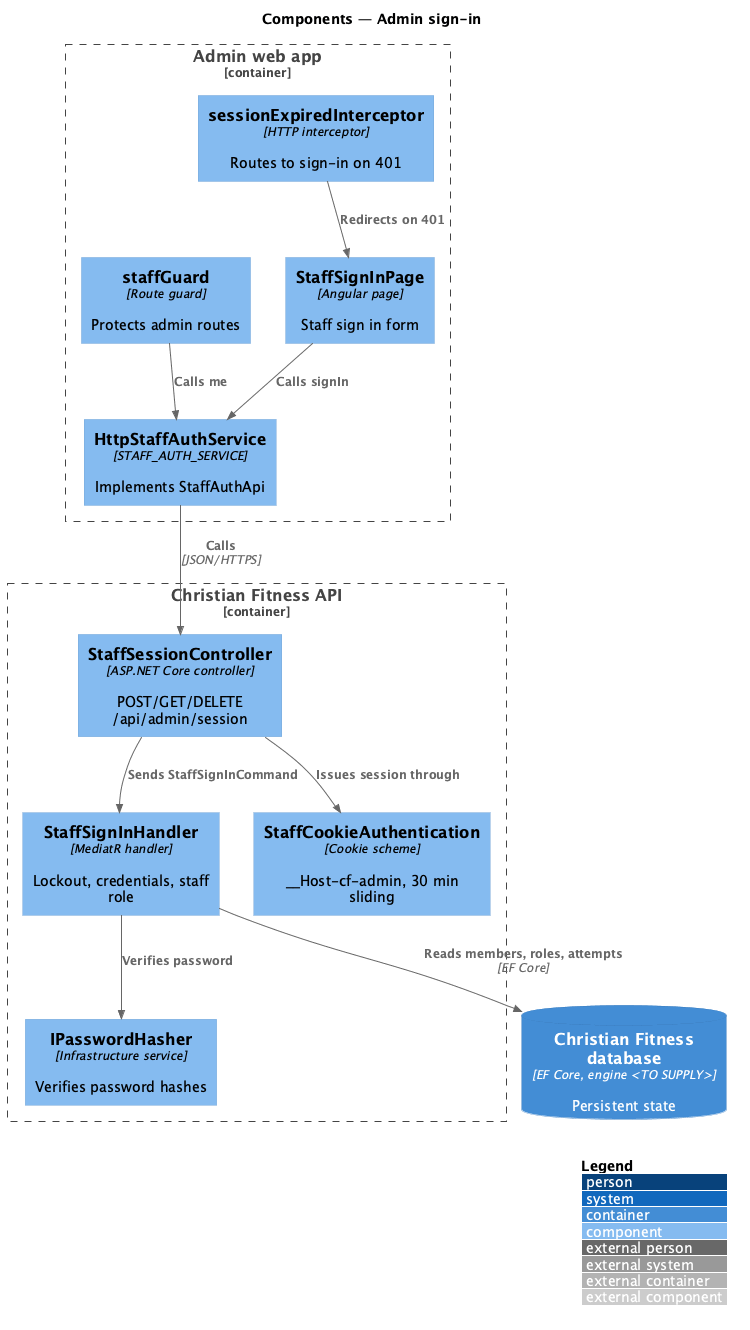

The diagram above was rendered by PlantUML. Its source (embedded in the PNG):
@startuml
!include <C4/C4_Component>
LAYOUT_WITH_LEGEND()
title Components — Admin sign-in

Container_Boundary(admin, "Admin web app") {
  Component(page, "StaffSignInPage", "Angular page", "Staff sign in form")
  Component(svc, "HttpStaffAuthService", "STAFF_AUTH_SERVICE", "Implements StaffAuthApi")
  Component(guard, "staffGuard", "Route guard", "Protects admin routes")
  Component(icpt, "sessionExpiredInterceptor", "HTTP interceptor", "Routes to sign-in on 401")
}
Container_Boundary(api, "Christian Fitness API") {
  Component(ctrl, "StaffSessionController", "ASP.NET Core controller", "POST/GET/DELETE /api/admin/session")
  Component(handler, "StaffSignInHandler", "MediatR handler", "Lockout, credentials, staff role")
  Component(hasher, "IPasswordHasher", "Infrastructure service", "Verifies password hashes")
  Component(cookie, "StaffCookieAuthentication", "Cookie scheme", "__Host-cf-admin, 30 min sliding")
}
ContainerDb(db, "Christian Fitness database", "EF Core, engine <TO SUPPLY>", "Persistent state")

Rel(page, svc, "Calls signIn")
Rel(guard, svc, "Calls me")
Rel(svc, ctrl, "Calls", "JSON/HTTPS")
Rel(icpt, page, "Redirects on 401")
Rel(ctrl, handler, "Sends StaffSignInCommand")
Rel(handler, hasher, "Verifies password")
Rel(ctrl, cookie, "Issues session through")
Rel(handler, db, "Reads members, roles, attempts", "EF Core")
@enduml